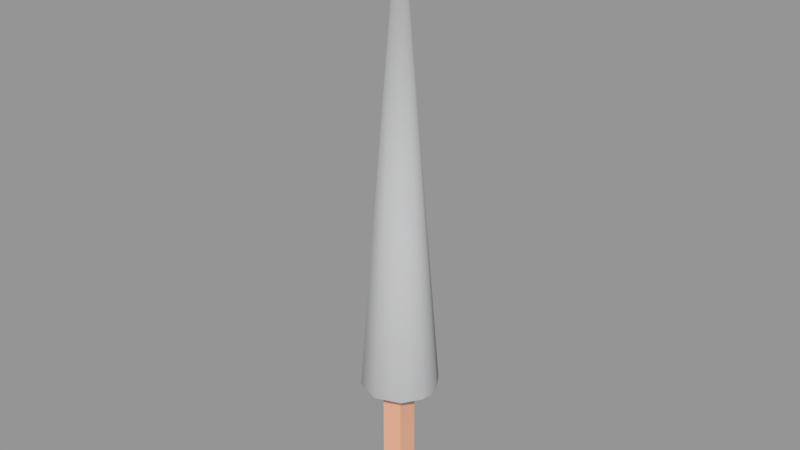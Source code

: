 # Source: Lance.blend  (saved by Blender 2.79.0; exported with 4.5.12 LTS)
import bpy
from mathutils import Matrix  # noqa: F401  (used for matrix-valued properties, if any)

bpy.ops.wm.read_factory_settings(use_empty=True)
scene = bpy.context.scene
scene.name = 'Scene'

# ---- collections
col_collection_1 = bpy.data.collections.new('Collection 1'); scene.collection.children.link(col_collection_1)

# ---- materials (node trees are filled in below, after node groups)
mat_metal = bpy.data.materials.new('Metal')
mat_metal.alpha_threshold = 0.0
mat_metal.use_transparent_shadow = False
mat_metal.diffuse_color = (0.4412, 0.4431, 0.4487, 1.0)
mat_metal.roughness = 0.5
mat_shaft = bpy.data.materials.new('Shaft')
mat_shaft.alpha_threshold = 0.0
mat_shaft.use_transparent_shadow = False
mat_shaft.diffuse_color = (0.8, 0.46, 0.3179, 1.0)
mat_shaft.roughness = 0.5

# ---- material node trees

# ---- meshes
me_untitled = bpy.data.meshes.new('Untitled')
me_untitled.from_pydata([(-0.5317, -0.00244, 0.04653), (-0.4308, -0.00244, 0.04653), (-0.4985, 0.8359, 0.01334), (-0.464, 0.8359, 0.01334), (-0.4985, 0.8359, -0.02115), (-0.464, 0.8359, -0.02115), (-0.5317, -0.00244, -0.05434), (-0.4308, -0.00244, -0.05434), (-0.5317, 0.7513, 0.04653), (-0.5317, 0.7513, -0.05434), (-0.4308, 0.7513, -0.05434), (-0.4308, 0.7513, 0.04653), (-0.4985, 0.7706, 0.01334), (-0.4985, 0.7706, -0.02115), (-0.464, 0.7706, -0.02115), (-0.464, 0.7706, 0.01334), (-0.4784, 0.6281, -0.1864), (-0.6568, 0.6281, -0.007912), (-0.4784, 0.6281, 0.1705), (-0.2999, 0.6281, -0.007912), (-0.4784, 2.843, -0.007912), (-0.3068, 0.6281, 0.04111), (-0.3608, 0.6281, 0.1264), (-0.3608, 0.6281, -0.1422), (-0.3068, 0.6281, -0.05693), (-0.65, 0.6281, -0.05693), (-0.5959, 0.6281, -0.1422), (-0.5959, 0.6281, 0.1264), (-0.65, 0.6281, 0.04111), (-0.4784, 0.8038, -0.007912)], [], [(0, 1, 11, 8), (2, 3, 5, 4), (9, 10, 7, 6), (6, 7, 1, 0), (1, 7, 10, 11), (6, 0, 8, 9), (9, 8, 12, 13), (13, 14, 10, 9), (11, 10, 14, 15), (8, 11, 15, 12), (13, 12, 2, 4), (4, 5, 14, 13), (15, 14, 5, 3), (12, 15, 3, 2), (19, 20, 21), (24, 20, 19), (23, 20, 24), (16, 20, 23), (21, 20, 22), (22, 20, 18), (18, 20, 27), (27, 20, 28), (28, 20, 17), (17, 20, 25), (25, 20, 26), (26, 20, 16), (26, 25, 29), (25, 17, 29), (17, 28, 29), (28, 27, 29), (27, 18, 29), (18, 22, 29), (22, 21, 29), (21, 19, 29), (19, 24, 29), (24, 23, 29), (23, 16, 29), (16, 26, 29)])
me_untitled.polygons.foreach_set('use_smooth', [True] * 38)
me_untitled.polygons.foreach_set('material_index', [1, 1, 1, 1, 1, 1, 1, 1, 1, 1, 1, 1, 1, 1, 0, 0, 0, 0, 0, 0, 0, 0, 0, 0, 0, 0, 0, 0, 0, 0, 0, 0, 0, 0, 0, 0, 0, 0])
_k = set([(0, 1), (0, 6), (0, 8), (1, 7), (1, 11), (2, 3), (2, 4), (2, 12), (3, 5), (3, 15), (4, 5), (4, 13), (5, 14), (6, 7), (6, 9), (7, 10), (8, 12), (9, 13), (10, 14), (11, 15), (16, 23), (16, 26), (17, 25), (17, 28), (18, 22), (18, 27), (19, 21), (19, 24), (21, 22), (23, 24), (25, 26), (27, 28)])
me_untitled.attributes.new('sharp_edge', 'BOOLEAN', 'EDGE').data.foreach_set('value', [ (min(e.vertices), max(e.vertices)) in _k for e in me_untitled.edges])
_uv = me_untitled.uv_layers.new(name='map1')
_uv.uv.foreach_set('vector', [1.0, 0.8128, 0.8956, 0.8128, 0.8956, 0.0, 1.0, 0.0, 0.5018, 0.6793, 0.5375, 0.6793, 0.5375, 0.7229, 0.5018, 0.7229, 0.7911, 0.0, 0.8956, 7.534e-08, 0.8956, 0.8128, 0.7911, 0.8128, 0.3589, 0.8068, 0.2545, 0.8068, 0.2545, 0.6793, 0.3589, 0.6793, 0.6867, 3.914e-08, 0.7911, 0.0, 0.7911, 0.815, 0.6867, 0.815, 0.6867, 0.815, 0.5823, 0.815, 0.5823, 0.0, 0.6867, 0.0, 0.1501, 0.8068, 0.1501, 0.6793, 0.1844, 0.7212, 0.1844, 0.7648, 0.1844, 0.7648, 0.2202, 0.7648, 0.2545, 0.8068, 0.1501, 0.8068, 0.2545, 0.6793, 0.2545, 0.8068, 0.2202, 0.7648, 0.2202, 0.7212, 0.1501, 0.6793, 0.2545, 0.6793, 0.2202, 0.7212, 0.1844, 0.7212, 0.3946, 0.7618, 0.3589, 0.7618, 0.3589, 0.6793, 0.3946, 0.6793, 0.4661, 0.6793, 0.5018, 0.6793, 0.5018, 0.7616, 0.4661, 0.7616, 0.3946, 0.6793, 0.4304, 0.6793, 0.4304, 0.7618, 0.3946, 0.7618, 0.4304, 0.6793, 0.4661, 0.6793, 0.4661, 0.7616, 0.4304, 0.7616, 0.1501, 0.6793, 0.07504, 0.8396, 0.1501, 0.7502, 0.1001, 0.7153, 0.07504, 0.8396, 0.1501, 0.6793, 0.05003, 0.7513, 0.07504, 0.8396, 0.1001, 0.7153, 3.085e-08, 0.7873, 0.07504, 0.8396, 0.05003, 0.7513, 0.1501, 0.7502, 0.07504, 0.8396, 0.1501, 0.8211, 0.1501, 0.8211, 0.07504, 0.8396, 0.1501, 0.892, 0.1501, 0.892, 0.07504, 0.8396, 0.1001, 0.928, 0.1001, 0.928, 0.07504, 0.8396, 0.05003, 0.964, 0.05003, 0.964, 0.07504, 0.8396, 0.0, 1.0, 0.0, 1.0, 0.07504, 0.8396, 1.028e-08, 0.9291, 1.028e-08, 0.9291, 0.07504, 0.8396, 2.057e-08, 0.8582, 2.057e-08, 0.8582, 0.07504, 0.8396, 3.085e-08, 0.7873, 2.057e-08, 0.8582, 1.028e-08, 0.9291, 0.07504, 0.8396, 1.028e-08, 0.9291, 0.0, 1.0, 0.07504, 0.8396, 0.0, 1.0, 0.05003, 0.964, 0.07504, 0.8396, 0.05003, 0.964, 0.1001, 0.928, 0.07504, 0.8396, 0.1001, 0.928, 0.1501, 0.892, 0.07504, 0.8396, 0.1501, 0.892, 0.1501, 0.8211, 0.07504, 0.8396, 0.1501, 0.8211, 0.1501, 0.7502, 0.07504, 0.8396, 0.1501, 0.7502, 0.1501, 0.6793, 0.07504, 0.8396, 0.1501, 0.6793, 0.1001, 0.7153, 0.07504, 0.8396, 0.1001, 0.7153, 0.05003, 0.7513, 0.07504, 0.8396, 0.05003, 0.7513, 3.085e-08, 0.7873, 0.07504, 0.8396, 3.085e-08, 0.7873, 2.057e-08, 0.8582, 0.07504, 0.8396])
me_untitled.materials.append(mat_metal)
me_untitled.materials.append(mat_shaft)
me_untitled.use_remesh_preserve_volume = False
me_untitled.use_remesh_preserve_attributes = False
me_untitled.use_mirror_vertex_groups = False
me_untitled.update()
me_untitled.normals_split_custom_set([tuple(v) for v in zip(*[iter([0.0, -2.026e-07, 1.0, 0.0, -2.026e-07, 1.0, -1.331e-05, 0.007214, 1.0, 0.0, 0.007214, 1.0, 0.0, 1.0, 0.0, 0.0, 1.0, 0.0, 0.0, 1.0, 0.0, 0.0, 1.0, 0.0, 1.323e-05, 0.007215, -1.0, 0.0, 0.007215, -1.0, 0.0, 2.026e-07, -1.0, 0.0, 2.026e-07, -1.0, 0.0, -1.0, 0.0, 0.0, -1.0, 0.0, 0.0, -1.0, 0.0, 0.0, -1.0, 0.0, 1.0, 0.0, 0.0, 1.0, 0.0, 0.0, 1.0, 0.007214, 1.311e-05, 1.0, 0.007214, -7.37e-08, -1.0, 0.0, 0.0, -1.0, 0.0, 0.0, -1.0, 0.007215, -1.334e-05, -1.0, 0.007215, -7.37e-08, -1.0, 0.007215, -7.37e-08, -1.0, 0.007215, -1.334e-05, -0.7854, 0.619, 0.0, -0.7854, 0.619, -1.727e-06, 0.0, 0.619, -0.7854, 1.719e-06, 0.619, -0.7854, 0.0, 0.007215, -1.0, 1.323e-05, 0.007215, -1.0, 1.0, 0.007214, -7.37e-08, 1.0, 0.007214, 1.311e-05, 0.7854, 0.619, 0.0, 0.7854, 0.619, 1.717e-06, 0.0, 0.007214, 1.0, -1.331e-05, 0.007214, 1.0, 0.0, 0.619, 0.7854, -1.715e-06, 0.619, 0.7854, -0.7854, 0.619, -1.727e-06, -0.7854, 0.619, 0.0, -1.0, 0.0, 0.0, -1.0, 0.0, 0.0, 0.0, 0.0, -1.0, 0.0, 0.0, -1.0, 1.719e-06, 0.619, -0.7854, 0.0, 0.619, -0.7854, 0.7854, 0.619, 1.717e-06, 0.7854, 0.619, 0.0, 1.0, 0.0, 0.0, 1.0, 0.0, 0.0, -1.715e-06, 0.619, 0.7854, 0.0, 0.619, 0.7854, 0.0, 0.0, 1.0, 0.0, 0.0, 1.0, 0.9968, 0.0803, 2.556e-07, 0.0001959, 1.0, 8.864e-05, 0.9359, 0.08009, 0.343, 0.9359, 0.08009, -0.343, 0.0001959, 1.0, 8.864e-05, 0.9968, 0.0803, 2.556e-07, 0.6292, 0.08025, -0.7731, 0.0001959, 1.0, 8.864e-05, 0.9359, 0.08009, -0.343, 1.238e-07, 0.0803, -0.9968, 0.0001959, 1.0, 8.864e-05, 0.6292, 0.08025, -0.7731, 0.9359, 0.08009, 0.343, 0.0001959, 1.0, 8.864e-05, 0.6292, 0.08025, 0.7731, 0.6292, 0.08025, 0.7731, 0.0001959, 1.0, 8.864e-05, -8.252e-08, 0.0803, 0.9968, -8.252e-08, 0.0803, 0.9968, 0.0001959, 1.0, 8.864e-05, -0.6292, 0.08025, 0.7731, -0.6292, 0.08025, 0.7731, 0.0001959, 1.0, 8.864e-05, -0.9359, 0.08009, 0.343, -0.9359, 0.08009, 0.343, 0.0001959, 1.0, 8.864e-05, -0.9968, 0.0803, 2.412e-08, -0.9968, 0.0803, 2.412e-08, 0.0001959, 1.0, 8.864e-05, -0.9359, 0.08009, -0.343, -0.9359, 0.08009, -0.343, 0.0001959, 1.0, 8.864e-05, -0.6292, 0.08025, -0.7731, -0.6292, 0.08025, -0.7731, 0.0001959, 1.0, 8.864e-05, 1.238e-07, 0.0803, -0.9968, -0.4451, 0.7123, -0.5427, -0.6609, 0.7117, -0.2382, 7.909e-07, 1.0, -1.35e-07, -0.6609, 0.7117, -0.2382, -0.7017, 0.7125, -5.595e-07, 7.909e-07, 1.0, -1.35e-07, -0.7017, 0.7125, -5.595e-07, -0.6609, 0.7117, 0.2382, 7.909e-07, 1.0, -1.35e-07, -0.6609, 0.7117, 0.2382, -0.4451, 0.7123, 0.5427, 7.909e-07, 1.0, -1.35e-07, -0.4451, 0.7123, 0.5427, -1.404e-07, 0.7125, 0.7017, 7.909e-07, 1.0, -1.35e-07, -1.404e-07, 0.7125, 0.7017, 0.4451, 0.7123, 0.5427, 7.909e-07, 1.0, -1.35e-07, 0.4451, 0.7123, 0.5427, 0.6609, 0.7117, 0.2382, 7.909e-07, 1.0, -1.35e-07, 0.6609, 0.7117, 0.2382, 0.7017, 0.7125, -1.017e-08, 7.909e-07, 1.0, -1.35e-07, 0.7017, 0.7125, -1.017e-08, 0.6609, 0.7117, -0.2382, 7.909e-07, 1.0, -1.35e-07, 0.6609, 0.7117, -0.2382, 0.4451, 0.7123, -0.5427, 7.909e-07, 1.0, -1.35e-07, 0.4451, 0.7123, -0.5427, 9.358e-08, 0.7125, -0.7017, 7.909e-07, 1.0, -1.35e-07, 9.358e-08, 0.7125, -0.7017, -0.4451, 0.7123, -0.5427, 7.909e-07, 1.0, -1.35e-07])] * 3)])

# ---- objects
ob_spear1 = bpy.data.objects.new('spear1', me_untitled)

# ---- transforms, parenting, visibility, modifiers, constraints
ob_spear1.location = (0.0, 1.353e-18, 0.0)
ob_spear1.rotation_euler = (1.571, -0.0, 1.997e-16)
ob_spear1.color = (0.8, 0.8, 0.8, 1.0)
ob_spear1.lineart.crease_threshold = 0.0

# ---- collection membership
col_collection_1.objects.link(ob_spear1)

# ---- scene / render settings (as saved in the file)
scene.frame_start = 1; scene.frame_end = 250; scene.frame_set(1)
scene.render.engine = 'BLENDER_EEVEE_NEXT'
scene.render.resolution_percentage = 50
scene.render.fps = 48
scene.render.dither_intensity = 0.0
scene.cycles.use_denoising = False
scene.cycles.samples = 128
scene.cycles.sampling_pattern = 'TABULATED_SOBOL'
scene.cycles.use_adaptive_sampling = False
scene.cycles.use_light_tree = False
scene.cycles.blur_glossy = 0.0
scene.cycles.sample_clamp_indirect = 0.0
scene.view_settings.view_transform = 'Standard'
bpy.context.view_layer.update()

# ---- added for rendering (the .blend has no active camera and no usable light): camera, sun + grey world if the file has none
cam_auto = bpy.data.cameras.new('AutoCamera')
cam_auto.lens = 50.0
cam_auto.sensor_width = 36.0
cam_auto.clip_end = 1000.0
ob_auto_camera = bpy.data.objects.new('AutoCamera', cam_auto)
scene.collection.objects.link(ob_auto_camera)
ob_auto_camera.location = (2.19567, -3.20093, 3.55965)
ob_auto_camera.rotation_euler = (1.09748, -7.21219e-08, 0.694738)
scene.camera = ob_auto_camera
light_auto_sun = bpy.data.lights.new('AutoSun', 'SUN')
light_auto_sun.energy = 3.0
light_auto_sun.angle = 0.0523599
ob_auto_sun = bpy.data.objects.new('AutoSun', light_auto_sun)
scene.collection.objects.link(ob_auto_sun)
ob_auto_sun.rotation_euler = (0.872665, 0.174533, 0.523599)
if scene.world is None:
    world_auto = bpy.data.worlds.new('AutoWorld')
    world_auto.color = (0.3, 0.3, 0.3)
    scene.world = world_auto
bpy.context.view_layer.update()
